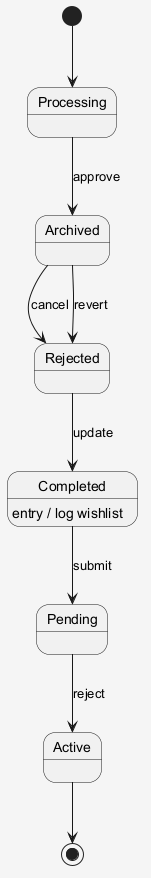

The diagram above was rendered by PlantUML. Its source (embedded in the PNG):
@startuml
skinparam shadowing false
skinparam backgroundColor #F5F5F5
[*] --> Processing
Processing --> Archived : approve
Archived --> Rejected : cancel
Rejected --> Completed : update
Completed --> Pending : submit
Completed : entry / log wishlist
Pending --> Active : reject
Archived --> Rejected : revert
Active --> [*]
@enduml